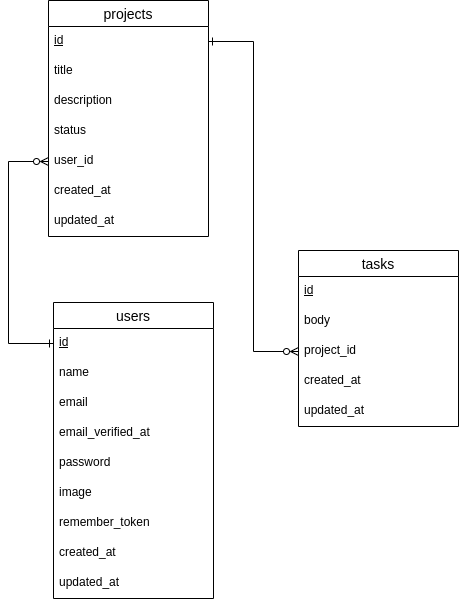

The diagram above was exported from draw.io. Its source (the exported page's mxGraphModel, read from the mxfile embedded in the PNG):
<mxGraphModel dx="1740" dy="1048" grid="1" gridSize="10" guides="1" tooltips="1" connect="1" arrows="1" fold="1" page="1" pageScale="1" pageWidth="850" pageHeight="1100" background="#ffffff" math="0" shadow="0">
  <root>
    <mxCell id="0" />
    <mxCell id="1" parent="0" />
    <mxCell id="aie7vCkiyhgg6aGlP0U8-2" value="users" style="swimlane;fontStyle=0;childLayout=stackLayout;horizontal=1;startSize=26;horizontalStack=0;resizeParent=1;resizeParentMax=0;resizeLast=0;collapsible=1;marginBottom=0;align=center;fontSize=14;" vertex="1" parent="1">
      <mxGeometry x="345" y="402" width="160" height="296" as="geometry" />
    </mxCell>
    <mxCell id="aie7vCkiyhgg6aGlP0U8-3" value="&lt;u&gt;id&lt;/u&gt;" style="text;strokeColor=none;fillColor=none;spacingLeft=4;spacingRight=4;overflow=hidden;rotatable=0;points=[[0,0.5],[1,0.5]];portConstraint=eastwest;fontSize=12;whiteSpace=wrap;html=1;" vertex="1" parent="aie7vCkiyhgg6aGlP0U8-2">
      <mxGeometry y="26" width="160" height="30" as="geometry" />
    </mxCell>
    <mxCell id="aie7vCkiyhgg6aGlP0U8-4" value="&lt;meta charset=&quot;utf-8&quot;&gt;name" style="text;strokeColor=none;fillColor=none;spacingLeft=4;spacingRight=4;overflow=hidden;rotatable=0;points=[[0,0.5],[1,0.5]];portConstraint=eastwest;fontSize=12;whiteSpace=wrap;html=1;" vertex="1" parent="aie7vCkiyhgg6aGlP0U8-2">
      <mxGeometry y="56" width="160" height="30" as="geometry" />
    </mxCell>
    <mxCell id="aie7vCkiyhgg6aGlP0U8-5" value="email" style="text;strokeColor=none;fillColor=none;spacingLeft=4;spacingRight=4;overflow=hidden;rotatable=0;points=[[0,0.5],[1,0.5]];portConstraint=eastwest;fontSize=12;whiteSpace=wrap;html=1;" vertex="1" parent="aie7vCkiyhgg6aGlP0U8-2">
      <mxGeometry y="86" width="160" height="30" as="geometry" />
    </mxCell>
    <mxCell id="aie7vCkiyhgg6aGlP0U8-6" value="email_verified_at" style="text;strokeColor=none;fillColor=none;spacingLeft=4;spacingRight=4;overflow=hidden;rotatable=0;points=[[0,0.5],[1,0.5]];portConstraint=eastwest;fontSize=12;whiteSpace=wrap;html=1;" vertex="1" parent="aie7vCkiyhgg6aGlP0U8-2">
      <mxGeometry y="116" width="160" height="30" as="geometry" />
    </mxCell>
    <mxCell id="aie7vCkiyhgg6aGlP0U8-7" value="password" style="text;strokeColor=none;fillColor=none;spacingLeft=4;spacingRight=4;overflow=hidden;rotatable=0;points=[[0,0.5],[1,0.5]];portConstraint=eastwest;fontSize=12;whiteSpace=wrap;html=1;" vertex="1" parent="aie7vCkiyhgg6aGlP0U8-2">
      <mxGeometry y="146" width="160" height="30" as="geometry" />
    </mxCell>
    <mxCell id="aie7vCkiyhgg6aGlP0U8-8" value="image" style="text;strokeColor=none;fillColor=none;spacingLeft=4;spacingRight=4;overflow=hidden;rotatable=0;points=[[0,0.5],[1,0.5]];portConstraint=eastwest;fontSize=12;whiteSpace=wrap;html=1;" vertex="1" parent="aie7vCkiyhgg6aGlP0U8-2">
      <mxGeometry y="176" width="160" height="30" as="geometry" />
    </mxCell>
    <mxCell id="aie7vCkiyhgg6aGlP0U8-9" value="remember_token" style="text;strokeColor=none;fillColor=none;spacingLeft=4;spacingRight=4;overflow=hidden;rotatable=0;points=[[0,0.5],[1,0.5]];portConstraint=eastwest;fontSize=12;whiteSpace=wrap;html=1;" vertex="1" parent="aie7vCkiyhgg6aGlP0U8-2">
      <mxGeometry y="206" width="160" height="30" as="geometry" />
    </mxCell>
    <mxCell id="aie7vCkiyhgg6aGlP0U8-10" value="created_at" style="text;strokeColor=none;fillColor=none;spacingLeft=4;spacingRight=4;overflow=hidden;rotatable=0;points=[[0,0.5],[1,0.5]];portConstraint=eastwest;fontSize=12;whiteSpace=wrap;html=1;" vertex="1" parent="aie7vCkiyhgg6aGlP0U8-2">
      <mxGeometry y="236" width="160" height="30" as="geometry" />
    </mxCell>
    <mxCell id="aie7vCkiyhgg6aGlP0U8-11" value="updated_at" style="text;strokeColor=none;fillColor=none;spacingLeft=4;spacingRight=4;overflow=hidden;rotatable=0;points=[[0,0.5],[1,0.5]];portConstraint=eastwest;fontSize=12;whiteSpace=wrap;html=1;" vertex="1" parent="aie7vCkiyhgg6aGlP0U8-2">
      <mxGeometry y="266" width="160" height="30" as="geometry" />
    </mxCell>
    <mxCell id="aie7vCkiyhgg6aGlP0U8-12" value="tasks" style="swimlane;fontStyle=0;childLayout=stackLayout;horizontal=1;startSize=26;horizontalStack=0;resizeParent=1;resizeParentMax=0;resizeLast=0;collapsible=1;marginBottom=0;align=center;fontSize=14;" vertex="1" parent="1">
      <mxGeometry x="590" y="350" width="160" height="176" as="geometry" />
    </mxCell>
    <mxCell id="aie7vCkiyhgg6aGlP0U8-13" value="&lt;u&gt;id&lt;/u&gt;" style="text;strokeColor=none;fillColor=none;spacingLeft=4;spacingRight=4;overflow=hidden;rotatable=0;points=[[0,0.5],[1,0.5]];portConstraint=eastwest;fontSize=12;whiteSpace=wrap;html=1;" vertex="1" parent="aie7vCkiyhgg6aGlP0U8-12">
      <mxGeometry y="26" width="160" height="30" as="geometry" />
    </mxCell>
    <mxCell id="aie7vCkiyhgg6aGlP0U8-14" value="body" style="text;strokeColor=none;fillColor=none;spacingLeft=4;spacingRight=4;overflow=hidden;rotatable=0;points=[[0,0.5],[1,0.5]];portConstraint=eastwest;fontSize=12;whiteSpace=wrap;html=1;" vertex="1" parent="aie7vCkiyhgg6aGlP0U8-12">
      <mxGeometry y="56" width="160" height="30" as="geometry" />
    </mxCell>
    <mxCell id="aie7vCkiyhgg6aGlP0U8-15" value="project_id" style="text;strokeColor=none;fillColor=none;spacingLeft=4;spacingRight=4;overflow=hidden;rotatable=0;points=[[0,0.5],[1,0.5]];portConstraint=eastwest;fontSize=12;whiteSpace=wrap;html=1;" vertex="1" parent="aie7vCkiyhgg6aGlP0U8-12">
      <mxGeometry y="86" width="160" height="30" as="geometry" />
    </mxCell>
    <mxCell id="aie7vCkiyhgg6aGlP0U8-20" value="created_at" style="text;strokeColor=none;fillColor=none;spacingLeft=4;spacingRight=4;overflow=hidden;rotatable=0;points=[[0,0.5],[1,0.5]];portConstraint=eastwest;fontSize=12;whiteSpace=wrap;html=1;" vertex="1" parent="aie7vCkiyhgg6aGlP0U8-12">
      <mxGeometry y="116" width="160" height="30" as="geometry" />
    </mxCell>
    <mxCell id="aie7vCkiyhgg6aGlP0U8-21" value="updated_at" style="text;strokeColor=none;fillColor=none;spacingLeft=4;spacingRight=4;overflow=hidden;rotatable=0;points=[[0,0.5],[1,0.5]];portConstraint=eastwest;fontSize=12;whiteSpace=wrap;html=1;" vertex="1" parent="aie7vCkiyhgg6aGlP0U8-12">
      <mxGeometry y="146" width="160" height="30" as="geometry" />
    </mxCell>
    <mxCell id="aie7vCkiyhgg6aGlP0U8-23" value="projects" style="swimlane;fontStyle=0;childLayout=stackLayout;horizontal=1;startSize=26;horizontalStack=0;resizeParent=1;resizeParentMax=0;resizeLast=0;collapsible=1;marginBottom=0;align=center;fontSize=14;" vertex="1" parent="1">
      <mxGeometry x="340" y="100" width="160" height="236" as="geometry" />
    </mxCell>
    <mxCell id="aie7vCkiyhgg6aGlP0U8-24" value="&lt;u&gt;id&lt;/u&gt;" style="text;strokeColor=none;fillColor=none;spacingLeft=4;spacingRight=4;overflow=hidden;rotatable=0;points=[[0,0.5],[1,0.5]];portConstraint=eastwest;fontSize=12;whiteSpace=wrap;html=1;" vertex="1" parent="aie7vCkiyhgg6aGlP0U8-23">
      <mxGeometry y="26" width="160" height="30" as="geometry" />
    </mxCell>
    <mxCell id="aie7vCkiyhgg6aGlP0U8-25" value="title" style="text;strokeColor=none;fillColor=none;spacingLeft=4;spacingRight=4;overflow=hidden;rotatable=0;points=[[0,0.5],[1,0.5]];portConstraint=eastwest;fontSize=12;whiteSpace=wrap;html=1;" vertex="1" parent="aie7vCkiyhgg6aGlP0U8-23">
      <mxGeometry y="56" width="160" height="30" as="geometry" />
    </mxCell>
    <mxCell id="aie7vCkiyhgg6aGlP0U8-26" value="description" style="text;strokeColor=none;fillColor=none;spacingLeft=4;spacingRight=4;overflow=hidden;rotatable=0;points=[[0,0.5],[1,0.5]];portConstraint=eastwest;fontSize=12;whiteSpace=wrap;html=1;" vertex="1" parent="aie7vCkiyhgg6aGlP0U8-23">
      <mxGeometry y="86" width="160" height="30" as="geometry" />
    </mxCell>
    <mxCell id="aie7vCkiyhgg6aGlP0U8-29" value="&lt;meta charset=&quot;utf-8&quot;&gt;status" style="text;strokeColor=none;fillColor=none;spacingLeft=4;spacingRight=4;overflow=hidden;rotatable=0;points=[[0,0.5],[1,0.5]];portConstraint=eastwest;fontSize=12;whiteSpace=wrap;html=1;" vertex="1" parent="aie7vCkiyhgg6aGlP0U8-23">
      <mxGeometry y="116" width="160" height="30" as="geometry" />
    </mxCell>
    <mxCell id="aie7vCkiyhgg6aGlP0U8-30" value="&lt;meta charset=&quot;utf-8&quot;&gt;user_id" style="text;strokeColor=none;fillColor=none;spacingLeft=4;spacingRight=4;overflow=hidden;rotatable=0;points=[[0,0.5],[1,0.5]];portConstraint=eastwest;fontSize=12;whiteSpace=wrap;html=1;" vertex="1" parent="aie7vCkiyhgg6aGlP0U8-23">
      <mxGeometry y="146" width="160" height="30" as="geometry" />
    </mxCell>
    <mxCell id="aie7vCkiyhgg6aGlP0U8-27" value="created_at" style="text;strokeColor=none;fillColor=none;spacingLeft=4;spacingRight=4;overflow=hidden;rotatable=0;points=[[0,0.5],[1,0.5]];portConstraint=eastwest;fontSize=12;whiteSpace=wrap;html=1;" vertex="1" parent="aie7vCkiyhgg6aGlP0U8-23">
      <mxGeometry y="176" width="160" height="30" as="geometry" />
    </mxCell>
    <mxCell id="aie7vCkiyhgg6aGlP0U8-28" value="updated_at" style="text;strokeColor=none;fillColor=none;spacingLeft=4;spacingRight=4;overflow=hidden;rotatable=0;points=[[0,0.5],[1,0.5]];portConstraint=eastwest;fontSize=12;whiteSpace=wrap;html=1;" vertex="1" parent="aie7vCkiyhgg6aGlP0U8-23">
      <mxGeometry y="206" width="160" height="30" as="geometry" />
    </mxCell>
    <mxCell id="aie7vCkiyhgg6aGlP0U8-31" style="edgeStyle=orthogonalEdgeStyle;rounded=0;orthogonalLoop=1;jettySize=auto;html=1;entryX=0;entryY=0.5;entryDx=0;entryDy=0;endArrow=ERone;endFill=0;startArrow=ERzeroToMany;startFill=0;" edge="1" parent="1" source="aie7vCkiyhgg6aGlP0U8-30" target="aie7vCkiyhgg6aGlP0U8-3">
      <mxGeometry relative="1" as="geometry">
        <Array as="points">
          <mxPoint x="300" y="261" />
          <mxPoint x="300" y="443" />
        </Array>
      </mxGeometry>
    </mxCell>
    <mxCell id="aie7vCkiyhgg6aGlP0U8-32" style="edgeStyle=orthogonalEdgeStyle;rounded=0;orthogonalLoop=1;jettySize=auto;html=1;entryX=1;entryY=0.5;entryDx=0;entryDy=0;endArrow=ERone;endFill=0;startArrow=ERzeroToMany;startFill=0;" edge="1" parent="1" source="aie7vCkiyhgg6aGlP0U8-15" target="aie7vCkiyhgg6aGlP0U8-24">
      <mxGeometry relative="1" as="geometry" />
    </mxCell>
  </root>
</mxGraphModel>